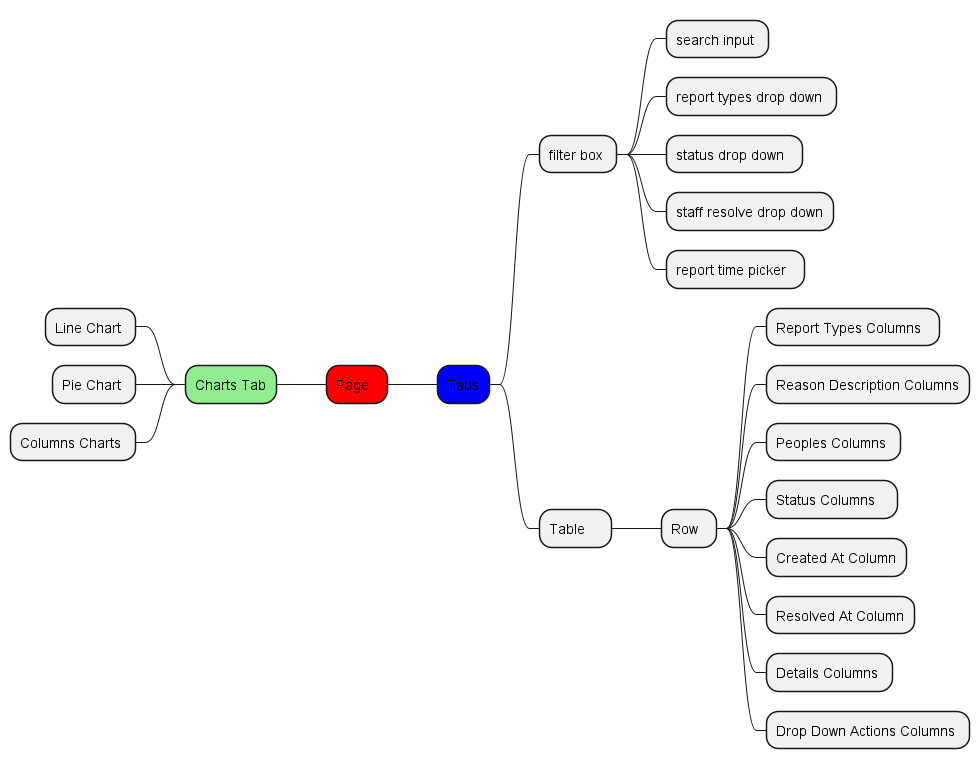

The diagram above was rendered by PlantUML. Its source (embedded in the PNG):
@startmindmap
*[#Red] Page  
++[#Blue] Tabs
+++ filter box 
++++ search input 
++++ report types drop down 
++++ status drop down  
++++ staff resolve drop down
++++ report time picker  
+++ Table    
++++ Row  
+++++ Report Types Columns  
+++++ Reason Description Columns
+++++ Peoples Columns 
+++++ Status Columns   
+++++ Created At Column
+++++ Resolved At Column
+++++ Details Columns 
+++++ Drop Down Actions Columns 
--[#Lightgreen] Charts Tab
--- Line Chart 
--- Pie Chart 
--- Columns Charts 
' **[#FFBBCC] Manage Posts Reports Tab 
' *** Table
' **** Row
' ***** Violation Types Columns  
' ***** Violation Description Columns  
' ***** Media Columns
' ***** File Columns
' ***** Posts Name Columns
' ***** Posts Description Columns
' ***** Peoples Columns
' ***** Priority Columns   
' ***** Drop Down Actions Columns 
@endmindmap